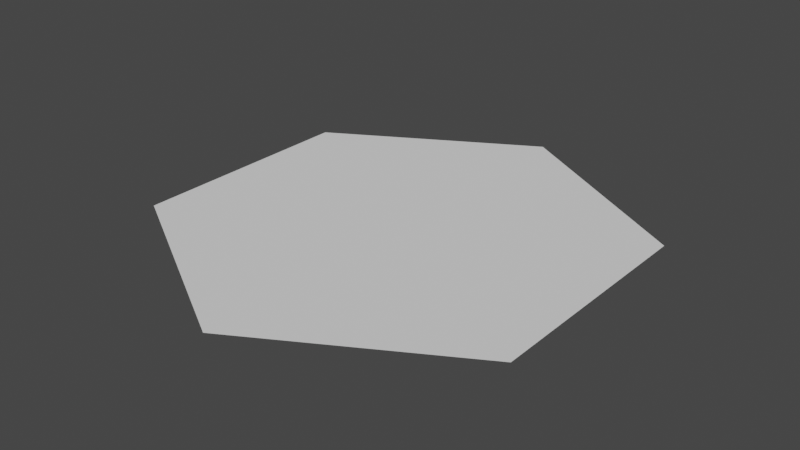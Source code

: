 # Source: Hexagone.blend  (saved by Blender 2.82.7; exported with 4.5.12 LTS)
import bpy
from mathutils import Matrix  # noqa: F401  (used for matrix-valued properties, if any)

bpy.ops.wm.read_factory_settings(use_empty=True)
scene = bpy.context.scene
scene.name = 'Scene'

# ---- world
world_world = bpy.data.worlds.new('World'); scene.world = world_world
world_world.use_nodes = True; world_world.node_tree.nodes.clear()
_N = world_world.node_tree.nodes; _L = world_world.node_tree.links
n0 = _N.new('ShaderNodeOutputWorld'); n0.name = 'World Output'; n0.location = (300, 300)
n1 = _N.new('ShaderNodeBackground'); n1.name = 'Background'; n1.location = (10, 300)
n1.inputs[0].default_value = (0.05088, 0.05088, 0.05088, 1.0)
_L.new(n1.outputs[0], n0.inputs[0])
n0.is_active_output = True
world_world.color = (0.05088, 0.05088, 0.05088)
world_world.use_sun_shadow = False
world_world.sun_shadow_jitter_overblur = 0.0

# ---- meshes
me_hexagone = bpy.data.meshes.new('Hexagone')
me_hexagone.from_pydata([(0.0, 1.0, 0.0), (-0.866, 0.5, 0.0), (-0.866, -0.5, 0.0), (8.742e-08, -1.0, 0.0), (0.866, -0.5, 0.0), (0.866, 0.5, 0.0)], [], [(5, 0, 2), (0, 1, 2), (2, 3, 4), (4, 5, 2)])
_uv = me_hexagone.uv_layers.new(name='UVMap')
_uv.uv.foreach_set('vector', [0.0, 0.0, 0.0, 0.0, 0.0, 0.0, 0.0, 0.0, 0.0, 0.0, 0.0, 0.0, 0.0, 0.0, 0.0, 0.0, 0.0, 0.0, 0.0, 0.0, 0.0, 0.0, 0.0, 0.0])
me_hexagone.use_remesh_fix_poles = True
me_hexagone.use_remesh_preserve_attributes = False
me_hexagone.use_mirror_vertex_groups = False
me_hexagone.update()

# ---- objects
ob_hexagone = bpy.data.objects.new('Hexagone', me_hexagone)

# ---- transforms, parenting, visibility, modifiers, constraints
ob_hexagone.location = (0.0, 0.0, 0.0)
ob_hexagone.lineart.crease_threshold = 0.0

# ---- collection membership
scene.collection.objects.link(ob_hexagone)

# ---- scene / render settings (as saved in the file)
scene.frame_start = 1; scene.frame_end = 250; scene.frame_set(1)
scene.render.engine = 'BLENDER_EEVEE_NEXT'
scene.cycles.use_denoising = False
scene.cycles.samples = 128
scene.cycles.sampling_pattern = 'TABULATED_SOBOL'
scene.cycles.use_adaptive_sampling = False
scene.cycles.use_light_tree = False
scene.view_settings.view_transform = 'Filmic'
bpy.context.view_layer.update()

# ---- added for rendering (the .blend has no active camera and no usable light): camera, sun
cam_auto = bpy.data.cameras.new('AutoCamera')
cam_auto.lens = 50.0
cam_auto.sensor_width = 36.0
cam_auto.clip_end = 1000.0
ob_auto_camera = bpy.data.objects.new('AutoCamera', cam_auto)
scene.collection.objects.link(ob_auto_camera)
ob_auto_camera.location = (2.44791, -2.9375, 1.95833)
ob_auto_camera.rotation_euler = (1.09748, -7.21219e-08, 0.694738)
scene.camera = ob_auto_camera
light_auto_sun = bpy.data.lights.new('AutoSun', 'SUN')
light_auto_sun.energy = 3.0
light_auto_sun.angle = 0.0523599
ob_auto_sun = bpy.data.objects.new('AutoSun', light_auto_sun)
scene.collection.objects.link(ob_auto_sun)
ob_auto_sun.rotation_euler = (0.872665, 0.174533, 0.523599)
bpy.context.view_layer.update()
